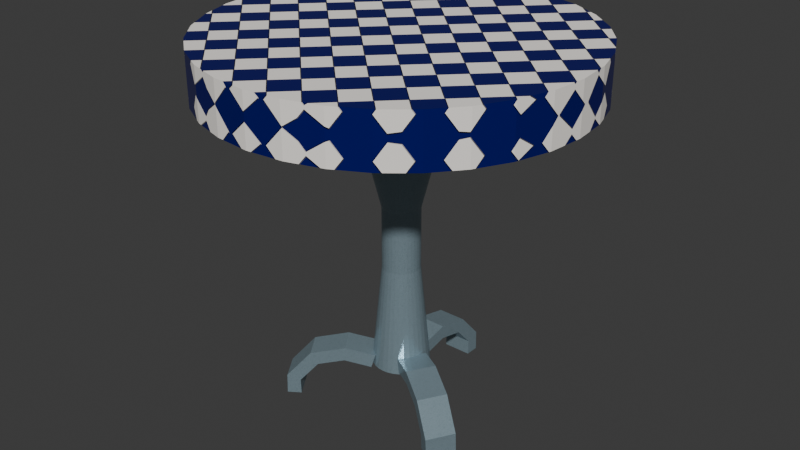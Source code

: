 # Source: table.blend  (saved by Blender 4.3.32; exported with 4.5.12 LTS)
import bpy
from mathutils import Matrix  # noqa: F401  (used for matrix-valued properties, if any)

bpy.ops.wm.read_factory_settings(use_empty=True)
scene = bpy.context.scene
scene.name = 'Scene'

# ---- collections
col_collection = bpy.data.collections.new('Collection'); scene.collection.children.link(col_collection)

# ---- materials (node trees are filled in below, after node groups)
mat_pattern_diamond = bpy.data.materials.new('Pattern Diamond')
mat_metal_silver = bpy.data.materials.new('Metal Silver')

# ---- node groups
ng_pattern_diamond = bpy.data.node_groups.new('Pattern Diamond', 'ShaderNodeTree')
_s = ng_pattern_diamond.interface.new_socket(name='BSDF', in_out='OUTPUT', socket_type='NodeSocketShader')
_s = ng_pattern_diamond.interface.new_socket(name='Color1', in_out='INPUT', socket_type='NodeSocketColor')
_s.default_value = (0.01004, 0.08095, 0.2523, 1.0)
_s = ng_pattern_diamond.interface.new_socket(name='Color2', in_out='INPUT', socket_type='NodeSocketColor')
_s.default_value = (1.0, 1.0, 1.0, 1.0)
_s = ng_pattern_diamond.interface.new_socket(name='Pattern Border Control', in_out='INPUT', socket_type='NodeSocketFloat')
_s.default_value = 1.0
_s.min_value = 0.5
_s.max_value = 1.5
_s = ng_pattern_diamond.interface.new_socket(name='Pattern Randomness', in_out='INPUT', socket_type='NodeSocketFloat')
_s.subtype = 'FACTOR'
_s.min_value = 0.0
_s.max_value = 1.0
_s = ng_pattern_diamond.interface.new_socket(name='Metallic', in_out='INPUT', socket_type='NodeSocketFloat')
_s.subtype = 'FACTOR'
_s.default_value = 1.0
_s.min_value = 0.0
_s.max_value = 1.0
_s = ng_pattern_diamond.interface.new_socket(name='Specular', in_out='INPUT', socket_type='NodeSocketFloat')
_s.subtype = 'FACTOR'
_s.min_value = 0.0
_s.max_value = 1.0
_s = ng_pattern_diamond.interface.new_socket(name='Bump Strength', in_out='INPUT', socket_type='NodeSocketFloat')
_s.subtype = 'FACTOR'
_s.default_value = 1.0
_s.min_value = 0.0
_s.max_value = 1.0
_s = ng_pattern_diamond.interface.new_socket(name='Bump Distance', in_out='INPUT', socket_type='NodeSocketFloat')
_s.default_value = 1.0
_s.min_value = 0.0
_s.max_value = 1000.0
_s = ng_pattern_diamond.interface.new_socket(name='Location', in_out='INPUT', socket_type='NodeSocketVector')
_s.subtype = 'TRANSLATION'
_s.default_value = (0.1, 0.1, 0.1)
_s = ng_pattern_diamond.interface.new_socket(name='Rotation', in_out='INPUT', socket_type='NodeSocketVector')
_s.subtype = 'EULER'
_s = ng_pattern_diamond.interface.new_socket(name='Scale', in_out='INPUT', socket_type='NodeSocketVector')
_s.subtype = 'XYZ'
_s.default_value = (1.0, 1.0, 1.0)
_N = ng_pattern_diamond.nodes; _L = ng_pattern_diamond.links
n0 = _N.new('NodeGroupOutput'); n0.name = 'Group Output'; n0.location = (957, 0)
n1 = _N.new('NodeGroupInput'); n1.name = 'Group Input'; n1.location = (-946, -13)
n2 = _N.new('ShaderNodeMath'); n2.name = 'Math.004'; n2.location = (-21, 129)
n2.operation = 'SUBTRACT'
n3 = _N.new('ShaderNodeBump'); n3.name = 'Bump.002'; n3.location = (544, -267)
n3.inputs[2].default_value = 1.0
n4 = _N.new('ShaderNodeMapping'); n4.name = 'Mapping.005'; n4.location = (-441, 85)
n5 = _N.new('ShaderNodeMix'); n5.name = 'Mix.003'; n5.location = (460, 229)
n5.data_type = 'RGBA'
n6 = _N.new('ShaderNodeMath'); n6.name = 'Math.005'; n6.location = (198, 135)
n6.operation = 'GREATER_THAN'
n6.inputs[1].default_value = 0.0
n7 = _N.new('ShaderNodeTexVoronoi'); n7.name = 'Voronoi Texture.005'; n7.location = (-261, 125)
n7.distance = 'MANHATTAN'
n8 = _N.new('ShaderNodeBsdfPrincipled'); n8.name = 'Principled BSDF.002'; n8.location = (713, 191)
n8.distribution = 'GGX'
n8.subsurface_method = 'RANDOM_WALK_SKIN'
n8.inputs[3].default_value = 1.45
n8.inputs[27].default_value = (0.0, 0.0, 0.0, 1.0)
n8.inputs[28].default_value = 1.0
n9 = _N.new('ShaderNodeValToRGB'); n9.name = 'ColorRamp.004'; n9.location = (385, -8)
while len(n9.color_ramp.elements) > 1: n9.color_ramp.elements.remove(n9.color_ramp.elements[-1])
n9.color_ramp.elements[0].position = 0.0; n9.color_ramp.elements[0].color = (0.01004, 0.08095, 0.2523, 1.0)
_e = n9.color_ramp.elements.new(1.0); _e.color = (1.0, 1.0, 1.0, 1.0)
n10 = _N.new('ShaderNodeTexCoord'); n10.name = 'Texture Coordinate.003'; n10.location = (-704, 141)
_L.new(n8.outputs[0], n0.inputs[0])
_L.new(n4.outputs[0], n7.inputs[0])
_L.new(n7.outputs[0], n2.inputs[0])
_L.new(n2.outputs[0], n6.inputs[0])
_L.new(n6.outputs[0], n9.inputs[0])
_L.new(n3.outputs[0], n8.inputs[5])
_L.new(n6.outputs[0], n3.inputs[3])
_L.new(n9.outputs[0], n8.inputs[2])
_L.new(n10.outputs[3], n4.inputs[0])
_L.new(n6.outputs[0], n5.inputs[0])
_L.new(n5.outputs[2], n8.inputs[0])
_L.new(n1.outputs[2], n2.inputs[1])
_L.new(n1.outputs[3], n7.inputs[8])
_L.new(n1.outputs[0], n5.inputs[6])
_L.new(n1.outputs[1], n5.inputs[7])
_L.new(n1.outputs[4], n8.inputs[1])
_L.new(n1.outputs[5], n8.inputs[13])
_L.new(n1.outputs[6], n3.inputs[0])
_L.new(n1.outputs[7], n3.inputs[1])
_L.new(n1.outputs[8], n4.inputs[1])
_L.new(n1.outputs[9], n4.inputs[2])
_L.new(n1.outputs[10], n4.inputs[3])
n0.is_active_output = True
ng_metal_gold_001 = bpy.data.node_groups.new('Metal Gold.001', 'ShaderNodeTree')
_s = ng_metal_gold_001.interface.new_socket(name='BSDF', in_out='OUTPUT', socket_type='NodeSocketShader')
_s = ng_metal_gold_001.interface.new_socket(name='Hue', in_out='INPUT', socket_type='NodeSocketFloat')
_s.default_value = 0.5
_s.min_value = 0.0
_s.max_value = 1.0
_s = ng_metal_gold_001.interface.new_socket(name='Saturation', in_out='INPUT', socket_type='NodeSocketFloat')
_s.default_value = 1.0
_s.min_value = 0.0
_s.max_value = 2.0
_s = ng_metal_gold_001.interface.new_socket(name='Value', in_out='INPUT', socket_type='NodeSocketFloat')
_s.default_value = 1.0
_s.min_value = 0.0
_s.max_value = 2.0
_s = ng_metal_gold_001.interface.new_socket(name='Metallic', in_out='INPUT', socket_type='NodeSocketFloat')
_s.subtype = 'FACTOR'
_s.default_value = 1.0
_s.min_value = 0.0
_s.max_value = 1.0
_s = ng_metal_gold_001.interface.new_socket(name='Roughness', in_out='INPUT', socket_type='NodeSocketFloat')
_s.subtype = 'FACTOR'
_s.default_value = 0.2
_s.min_value = 0.0
_s.max_value = 1.0
_s = ng_metal_gold_001.interface.new_socket(name='Bump Strength', in_out='INPUT', socket_type='NodeSocketFloat')
_s.subtype = 'FACTOR'
_s.default_value = 0.1
_s.min_value = 0.0
_s.max_value = 1.0
_s = ng_metal_gold_001.interface.new_socket(name='Bump Distance', in_out='INPUT', socket_type='NodeSocketFloat')
_s.default_value = 1.0
_s.min_value = 0.0
_s.max_value = 1000.0
_s = ng_metal_gold_001.interface.new_socket(name='Location', in_out='INPUT', socket_type='NodeSocketVector')
_s.subtype = 'TRANSLATION'
_s = ng_metal_gold_001.interface.new_socket(name='Rotation', in_out='INPUT', socket_type='NodeSocketVector')
_s.subtype = 'EULER'
_s = ng_metal_gold_001.interface.new_socket(name='Scale', in_out='INPUT', socket_type='NodeSocketVector')
_s.subtype = 'XYZ'
_s.default_value = (1.0, 1.0, 1.0)
_N = ng_metal_gold_001.nodes; _L = ng_metal_gold_001.links
n0 = _N.new('ShaderNodeMapping'); n0.name = 'Mapping'; n0.location = (-421, -161)
n1 = _N.new('ShaderNodeBump'); n1.name = 'Bump'; n1.location = (348, -418)
n1.inputs[2].default_value = 1.0
n2 = _N.new('ShaderNodeValToRGB'); n2.name = 'ColorRamp.002'; n2.location = (28, -353)
n2.color_ramp.interpolation = 'EASE'
while len(n2.color_ramp.elements) > 1: n2.color_ramp.elements.remove(n2.color_ramp.elements[-1])
n2.color_ramp.elements[0].position = 0.8318; n2.color_ramp.elements[0].color = (0.0, 0.0, 0.0, 1.0)
_e = n2.color_ramp.elements.new(0.85); _e.color = (1.0, 1.0, 1.0, 1.0)
n3 = _N.new('ShaderNodeTexCoord'); n3.name = 'Texture Coordinate'; n3.location = (-601, -161)
n4 = _N.new('ShaderNodeBsdfPrincipled'); n4.name = 'Principled BSDF'; n4.location = (704, 24)
n4.distribution = 'GGX'
n4.subsurface_method = 'RANDOM_WALK_SKIN'
n4.inputs[3].default_value = 1.45
n4.inputs[13].default_value = 0.0
n4.inputs[27].default_value = (0.0, 0.0, 0.0, 1.0)
n4.inputs[28].default_value = 1.0
n5 = _N.new('NodeGroupOutput'); n5.name = 'Group Output'; n5.location = (994, 0)
n6 = _N.new('ShaderNodeTexNoise'); n6.name = 'Noise Texture'; n6.location = (-212, -138)
n6.inputs[2].default_value = 500.0
n6.inputs[3].default_value = 50.0
n6.inputs[4].default_value = 1.0
n6.inputs[8].default_value = 100.0
n7 = _N.new('ShaderNodeMix'); n7.name = 'Mix'; n7.location = (254, 143)
n7.data_type = 'RGBA'
n8 = _N.new('ShaderNodeTexVoronoi'); n8.name = 'Voronoi Texture'; n8.location = (-253, 165)
n8.feature = 'DISTANCE_TO_EDGE'
n8.inputs[2].default_value = 200.0
n9 = _N.new('ShaderNodeValToRGB'); n9.name = 'ColorRamp'; n9.location = (-28, 3)
while len(n9.color_ramp.elements) > 1: n9.color_ramp.elements.remove(n9.color_ramp.elements[-1])
n9.color_ramp.elements[0].position = 0.3409; n9.color_ramp.elements[0].color = (0.3813, 0.2462, 0.02732, 1.0)
_e = n9.color_ramp.elements.new(0.45); _e.color = (0.6939, 0.4793, 0.09084, 1.0)
_e = n9.color_ramp.elements.new(0.5); _e.color = (0.05127, 0.0382, 0.01298, 1.0)
_e = n9.color_ramp.elements.new(0.55); _e.color = (0.8879, 0.7529, 0.4125, 1.0)
_e = n9.color_ramp.elements.new(1.0); _e.color = (0.6939, 0.4233, 0.1144, 1.0)
n10 = _N.new('ShaderNodeValToRGB'); n10.name = 'ColorRamp.001'; n10.location = (-56, 369)
while len(n10.color_ramp.elements) > 1: n10.color_ramp.elements.remove(n10.color_ramp.elements[-1])
n10.color_ramp.elements[0].position = 0.0; n10.color_ramp.elements[0].color = (0.3813, 0.2462, 0.02732, 1.0)
_e = n10.color_ramp.elements.new(0.25); _e.color = (0.6939, 0.4793, 0.09084, 1.0)
_e = n10.color_ramp.elements.new(0.5); _e.color = (0.05127, 0.0382, 0.01298, 1.0)
_e = n10.color_ramp.elements.new(0.75); _e.color = (0.8879, 0.7529, 0.4125, 1.0)
_e = n10.color_ramp.elements.new(1.0); _e.color = (0.6939, 0.4233, 0.1144, 1.0)
n11 = _N.new('ShaderNodeHueSaturation'); n11.name = 'Hue Saturation Value'; n11.location = (474, 129)
n12 = _N.new('NodeGroupInput'); n12.name = 'Group Input'; n12.location = (-841, -47)
_L.new(n4.outputs[0], n5.inputs[0])
_L.new(n0.outputs[0], n6.inputs[0])
_L.new(n2.outputs[0], n1.inputs[3])
_L.new(n1.outputs[0], n4.inputs[5])
_L.new(n9.outputs[0], n7.inputs[7])
_L.new(n3.outputs[3], n0.inputs[0])
_L.new(n6.outputs[0], n9.inputs[0])
_L.new(n6.outputs[0], n2.inputs[0])
_L.new(n8.outputs[0], n7.inputs[0])
_L.new(n0.outputs[0], n8.inputs[0])
_L.new(n11.outputs[0], n4.inputs[0])
_L.new(n8.outputs[0], n10.inputs[0])
_L.new(n10.outputs[0], n7.inputs[6])
_L.new(n12.outputs[3], n4.inputs[1])
_L.new(n12.outputs[4], n4.inputs[2])
_L.new(n12.outputs[5], n1.inputs[0])
_L.new(n12.outputs[6], n1.inputs[1])
_L.new(n12.outputs[7], n0.inputs[1])
_L.new(n12.outputs[8], n0.inputs[2])
_L.new(n12.outputs[9], n0.inputs[3])
_L.new(n7.outputs[2], n11.inputs[4])
_L.new(n12.outputs[0], n11.inputs[0])
_L.new(n12.outputs[1], n11.inputs[1])
_L.new(n12.outputs[2], n11.inputs[2])
n5.is_active_output = True

# ---- material node trees
mat_pattern_diamond.use_nodes = True; mat_pattern_diamond.node_tree.nodes.clear()
_N = mat_pattern_diamond.node_tree.nodes; _L = mat_pattern_diamond.node_tree.links
n0 = _N.new('ShaderNodeOutputMaterial'); n0.name = 'Material Output'; n0.location = (300, 300)
n1 = _N.new('ShaderNodeGroup'); n1.name = 'Group'; n1.location = (-69, 283)
n1.width = 155
n1.node_tree = ng_pattern_diamond
n1.inputs[0].default_value = (0.003461, 0.004995, 0.132, 1.0)
n1.inputs[1].default_value = (1.0, 0.9551, 0.8993, 1.0)
n1.inputs[2].default_value = 0.9
n1.inputs[3].default_value = 0.0
n1.inputs[4].default_value = 0.05
n1.inputs[5].default_value = 0.2062
n1.inputs[6].default_value = 1.0
n1.inputs[7].default_value = 21.2
n1.inputs[8].default_value = (0.1, 0.1, 0.1)
n1.inputs[9].default_value = (0.0, 0.0, 0.0)
n1.inputs[10].default_value = (1.0, 1.0, 1.0)
_L.new(n1.outputs[0], n0.inputs[0])
n0.is_active_output = True
mat_metal_silver.use_nodes = True; mat_metal_silver.node_tree.nodes.clear()
_N = mat_metal_silver.node_tree.nodes; _L = mat_metal_silver.node_tree.links
n0 = _N.new('ShaderNodeOutputMaterial'); n0.name = 'Material Output'; n0.location = (300, 300)
n1 = _N.new('ShaderNodeGroup'); n1.name = 'Group'; n1.location = (-359, 373)
n1.node_tree = ng_metal_gold_001
n1.inputs[0].default_value = 0.95
n1.inputs[1].default_value = 0.4
n1.inputs[2].default_value = 1.0
n1.inputs[3].default_value = 0.5375
n1.inputs[4].default_value = 0.2
n1.inputs[5].default_value = 0.1
n1.inputs[6].default_value = 1.0
n1.inputs[7].default_value = (0.0, 0.0, 0.0)
n1.inputs[8].default_value = (0.0, 0.0, 0.0)
n1.inputs[9].default_value = (1.0, 1.0, 1.0)
_L.new(n1.outputs[0], n0.inputs[0])
n0.is_active_output = True

# ---- world
world_world = bpy.data.worlds.new('World'); scene.world = world_world
world_world.use_nodes = True; world_world.node_tree.nodes.clear()
_N = world_world.node_tree.nodes; _L = world_world.node_tree.links
n0 = _N.new('ShaderNodeOutputWorld'); n0.name = 'World Output'; n0.location = (300, 300)
n1 = _N.new('ShaderNodeBackground'); n1.name = 'Background'; n1.location = (10, 300)
n1.inputs[0].default_value = (0.05088, 0.05088, 0.05088, 1.0)
_L.new(n1.outputs[0], n0.inputs[0])
n0.is_active_output = True
world_world.color = (0.05088, 0.05088, 0.05088)
world_world.sun_shadow_jitter_overblur = 0.0

# ---- meshes
me_cylinder = bpy.data.meshes.new('Cylinder')
me_cylinder.from_pydata([(4.187e-16, 0.9585, 2.021), (4.187e-16, 0.9585, 1.75), (0.1951, 0.9393, 2.021), (0.1951, 0.9393, 1.75), (0.3827, 0.8823, 2.021), (0.3827, 0.8823, 1.75), (0.5556, 0.7899, 2.021), (0.5556, 0.7899, 1.75), (0.7071, 0.6656, 2.021), (0.7071, 0.6656, 1.75), (0.8315, 0.514, 2.021), (0.8315, 0.514, 1.75), (0.9239, 0.3411, 2.021), (0.9239, 0.3411, 1.75), (0.9808, 0.1536, 2.021), (0.9808, 0.1536, 1.75), (1.0, -0.04153, 2.021), (1.0, -0.04153, 1.75), (0.9808, -0.2366, 2.021), (0.9808, -0.2366, 1.75), (0.9239, -0.4242, 2.021), (0.9239, -0.4242, 1.75), (0.8315, -0.5971, 2.021), (0.8315, -0.5971, 1.75), (0.7071, -0.7486, 2.021), (0.7071, -0.7486, 1.75), (0.5556, -0.873, 2.021), (0.5556, -0.873, 1.75), (0.3827, -0.9654, 2.021), (0.3827, -0.9654, 1.75), (0.1951, -1.022, 2.021), (0.1951, -1.022, 1.75), (4.187e-16, -1.042, 2.021), (4.187e-16, -1.042, 1.75), (-0.1951, -1.022, 2.021), (-0.1951, -1.022, 1.75), (-0.3827, -0.9654, 2.021), (-0.3827, -0.9654, 1.75), (-0.5556, -0.873, 2.021), (-0.5556, -0.873, 1.75), (-0.7071, -0.7486, 2.021), (-0.7071, -0.7486, 1.75), (-0.8315, -0.5971, 2.021), (-0.8315, -0.5971, 1.75), (-0.9239, -0.4242, 2.021), (-0.9239, -0.4242, 1.75), (-0.9808, -0.2366, 2.021), (-0.9808, -0.2366, 1.75), (-1.0, -0.04153, 2.021), (-1.0, -0.04153, 1.75), (-0.9808, 0.1536, 2.021), (-0.9808, 0.1536, 1.75), (-0.9239, 0.3411, 2.021), (-0.9239, 0.3411, 1.75), (-0.8315, 0.514, 2.021), (-0.8315, 0.514, 1.75), (-0.7071, 0.6656, 2.021), (-0.7071, 0.6656, 1.75), (-0.5556, 0.7899, 2.021), (-0.5556, 0.7899, 1.75), (-0.3827, 0.8823, 2.021), (-0.3827, 0.8823, 1.75), (-0.1951, 0.9393, 2.021), (-0.1951, 0.9393, 1.75)], [], [(1, 0, 2), (3, 2, 4), (5, 4, 6), (7, 6, 8), (9, 8, 10), (11, 10, 12), (13, 12, 14), (15, 14, 16), (17, 16, 18), (19, 18, 20), (21, 20, 22), (23, 22, 24), (25, 24, 26), (27, 26, 28), (29, 28, 30), (31, 30, 32), (33, 32, 34), (35, 34, 36), (37, 36, 38), (39, 38, 40), (41, 40, 42), (43, 42, 44), (45, 44, 46), (47, 46, 48), (49, 48, 50), (51, 50, 52), (53, 52, 54), (55, 54, 56), (57, 56, 58), (59, 58, 60), (37, 5, 21), (61, 60, 62), (63, 62, 0), (30, 62, 46), (1, 2, 3), (3, 4, 5), (5, 6, 7), (7, 8, 9), (9, 10, 11), (11, 12, 13), (13, 14, 15), (15, 16, 17), (17, 18, 19), (19, 20, 21), (21, 22, 23), (23, 24, 25), (25, 26, 27), (27, 28, 29), (29, 30, 31), (31, 32, 33), (33, 34, 35), (35, 36, 37), (37, 38, 39), (39, 40, 41), (41, 42, 43), (43, 44, 45), (45, 46, 47), (47, 48, 49), (49, 50, 51), (51, 52, 53), (53, 54, 55), (55, 56, 57), (57, 58, 59), (59, 60, 61), (5, 1, 3), (1, 5, 63), (63, 5, 61), (61, 57, 59), (57, 53, 55), (53, 49, 51), (49, 53, 47), (47, 53, 45), (45, 41, 43), (41, 37, 39), (37, 29, 35), (35, 29, 33), (33, 29, 31), (29, 25, 27), (25, 21, 23), (21, 13, 19), (19, 13, 17), (17, 13, 15), (13, 9, 11), (9, 5, 7), (61, 5, 57), (57, 5, 53), (45, 53, 41), (41, 53, 37), (29, 37, 25), (25, 37, 21), (13, 21, 9), (9, 21, 5), (5, 37, 53), (61, 62, 63), (63, 0, 1), (62, 2, 0), (2, 62, 4), (4, 62, 6), (6, 10, 8), (10, 14, 12), (14, 18, 16), (18, 22, 20), (22, 26, 24), (26, 30, 28), (30, 34, 32), (34, 30, 36), (36, 30, 38), (38, 42, 40), (42, 46, 44), (46, 50, 48), (50, 54, 52), (54, 58, 56), (58, 62, 60), (6, 14, 10), (14, 30, 18), (18, 30, 22), (22, 30, 26), (38, 46, 42), (46, 62, 50), (50, 62, 54), (54, 62, 58), (62, 14, 6), (30, 46, 38), (62, 30, 14)])
_uv = me_cylinder.uv_layers.new(name='UVMap')
_uv.uv.foreach_set('vector', [1.0, 1.0, 1.0, 0.5, 0.9688, 0.5, 0.9688, 1.0, 0.9688, 0.5, 0.9375, 0.5, 0.9375, 1.0, 0.9375, 0.5, 0.9062, 0.5, 0.9062, 1.0, 0.9062, 0.5, 0.875, 0.5, 0.875, 1.0, 0.875, 0.5, 0.8438, 0.5, 0.8438, 1.0, 0.8438, 0.5, 0.8125, 0.5, 0.8125, 1.0, 0.8125, 0.5, 0.7812, 0.5, 0.7812, 1.0, 0.7812, 0.5, 0.75, 0.5, 0.75, 1.0, 0.75, 0.5, 0.7188, 0.5, 0.7188, 1.0, 0.7188, 0.5, 0.6875, 0.5, 0.6875, 1.0, 0.6875, 0.5, 0.6562, 0.5, 0.6562, 1.0, 0.6562, 0.5, 0.625, 0.5, 0.625, 1.0, 0.625, 0.5, 0.5938, 0.5, 0.5938, 1.0, 0.5938, 0.5, 0.5625, 0.5, 0.5625, 1.0, 0.5625, 0.5, 0.5312, 0.5, 0.5312, 1.0, 0.5312, 0.5, 0.5, 0.5, 0.5, 1.0, 0.5, 0.5, 0.4688, 0.5, 0.4688, 1.0, 0.4688, 0.5, 0.4375, 0.5, 0.4375, 1.0, 0.4375, 0.5, 0.4062, 0.5, 0.4062, 1.0, 0.4062, 0.5, 0.375, 0.5, 0.375, 1.0, 0.375, 0.5, 0.3438, 0.5, 0.3438, 1.0, 0.3438, 0.5, 0.3125, 0.5, 0.3125, 1.0, 0.3125, 0.5, 0.2812, 0.5, 0.2812, 1.0, 0.2812, 0.5, 0.25, 0.5, 0.25, 1.0, 0.25, 0.5, 0.2188, 0.5, 0.2188, 1.0, 0.2188, 0.5, 0.1875, 0.5, 0.1875, 1.0, 0.1875, 0.5, 0.1562, 0.5, 0.1562, 1.0, 0.1562, 0.5, 0.125, 0.5, 0.125, 1.0, 0.125, 0.5, 0.09375, 0.5, 0.09375, 1.0, 0.09375, 0.5, 0.0625, 0.5, 0.1582, 0.02827, 0.3418, 0.4717, 0.4717, 0.1582, 0.0625, 1.0, 0.0625, 0.5, 0.03125, 0.5, 0.03125, 1.0, 0.03125, 0.5, 0.0, 0.5, 0.7968, 0.01461, 0.7032, 0.4854, 0.5146, 0.2032, 1.0, 1.0, 0.9688, 0.5, 0.9688, 1.0, 0.9688, 1.0, 0.9375, 0.5, 0.9375, 1.0, 0.9375, 1.0, 0.9062, 0.5, 0.9062, 1.0, 0.9062, 1.0, 0.875, 0.5, 0.875, 1.0, 0.875, 1.0, 0.8438, 0.5, 0.8438, 1.0, 0.8438, 1.0, 0.8125, 0.5, 0.8125, 1.0, 0.8125, 1.0, 0.7812, 0.5, 0.7812, 1.0, 0.7812, 1.0, 0.75, 0.5, 0.75, 1.0, 0.75, 1.0, 0.7188, 0.5, 0.7188, 1.0, 0.7188, 1.0, 0.6875, 0.5, 0.6875, 1.0, 0.6875, 1.0, 0.6562, 0.5, 0.6562, 1.0, 0.6562, 1.0, 0.625, 0.5, 0.625, 1.0, 0.625, 1.0, 0.5938, 0.5, 0.5938, 1.0, 0.5938, 1.0, 0.5625, 0.5, 0.5625, 1.0, 0.5625, 1.0, 0.5312, 0.5, 0.5312, 1.0, 0.5312, 1.0, 0.5, 0.5, 0.5, 1.0, 0.5, 1.0, 0.4688, 0.5, 0.4688, 1.0, 0.4688, 1.0, 0.4375, 0.5, 0.4375, 1.0, 0.4375, 1.0, 0.4062, 0.5, 0.4062, 1.0, 0.4062, 1.0, 0.375, 0.5, 0.375, 1.0, 0.375, 1.0, 0.3438, 0.5, 0.3438, 1.0, 0.3438, 1.0, 0.3125, 0.5, 0.3125, 1.0, 0.3125, 1.0, 0.2812, 0.5, 0.2812, 1.0, 0.2812, 1.0, 0.25, 0.5, 0.25, 1.0, 0.25, 1.0, 0.2188, 0.5, 0.2188, 1.0, 0.2188, 1.0, 0.1875, 0.5, 0.1875, 1.0, 0.1875, 1.0, 0.1562, 0.5, 0.1562, 1.0, 0.1562, 1.0, 0.125, 0.5, 0.125, 1.0, 0.125, 1.0, 0.09375, 0.5, 0.09375, 1.0, 0.09375, 1.0, 0.0625, 0.5, 0.0625, 1.0, 0.3418, 0.4717, 0.25, 0.49, 0.2968, 0.4854, 0.25, 0.49, 0.3418, 0.4717, 0.2032, 0.4854, 0.2032, 0.4854, 0.3418, 0.4717, 0.1582, 0.4717, 0.1582, 0.4717, 0.08029, 0.4197, 0.1167, 0.4496, 0.08029, 0.4197, 0.02827, 0.3418, 0.05045, 0.3833, 0.02827, 0.3418, 0.01, 0.25, 0.01461, 0.2968, 0.01, 0.25, 0.02827, 0.3418, 0.01461, 0.2032, 0.01461, 0.2032, 0.02827, 0.3418, 0.02827, 0.1582, 0.02827, 0.1582, 0.08029, 0.08029, 0.05045, 0.1167, 0.08029, 0.08029, 0.1582, 0.02827, 0.1167, 0.05045, 0.1582, 0.02827, 0.3418, 0.02827, 0.2032, 0.01461, 0.2032, 0.01461, 0.3418, 0.02827, 0.25, 0.01, 0.25, 0.01, 0.3418, 0.02827, 0.2968, 0.01461, 0.3418, 0.02827, 0.4197, 0.08029, 0.3833, 0.05045, 0.4197, 0.08029, 0.4717, 0.1582, 0.4496, 0.1167, 0.4717, 0.1582, 0.4717, 0.3418, 0.4854, 0.2032, 0.4854, 0.2032, 0.4717, 0.3418, 0.49, 0.25, 0.49, 0.25, 0.4717, 0.3418, 0.4854, 0.2968, 0.4717, 0.3418, 0.4197, 0.4197, 0.4496, 0.3833, 0.4197, 0.4197, 0.3418, 0.4717, 0.3833, 0.4496, 0.1582, 0.4717, 0.3418, 0.4717, 0.08029, 0.4197, 0.08029, 0.4197, 0.3418, 0.4717, 0.02827, 0.3418, 0.02827, 0.1582, 0.02827, 0.3418, 0.08029, 0.08029, 0.08029, 0.08029, 0.02827, 0.3418, 0.1582, 0.02827, 0.3418, 0.02827, 0.1582, 0.02827, 0.4197, 0.08029, 0.4197, 0.08029, 0.1582, 0.02827, 0.4717, 0.1582, 0.4717, 0.3418, 0.4717, 0.1582, 0.4197, 0.4197, 0.4197, 0.4197, 0.4717, 0.1582, 0.3418, 0.4717, 0.3418, 0.4717, 0.1582, 0.02827, 0.02827, 0.3418, 0.0625, 1.0, 0.03125, 0.5, 0.03125, 1.0, 0.03125, 1.0, 0.0, 0.5, 0.0, 1.0, 0.7032, 0.4854, 0.7968, 0.4854, 0.75, 0.49, 0.7968, 0.4854, 0.7032, 0.4854, 0.8418, 0.4717, 0.8418, 0.4717, 0.7032, 0.4854, 0.8833, 0.4496, 0.8833, 0.4496, 0.9496, 0.3833, 0.9197, 0.4197, 0.9496, 0.3833, 0.9854, 0.2968, 0.9717, 0.3418, 0.9854, 0.2968, 0.9854, 0.2032, 0.99, 0.25, 0.9854, 0.2032, 0.9496, 0.1167, 0.9717, 0.1582, 0.9496, 0.1167, 0.8833, 0.05045, 0.9197, 0.08029, 0.8833, 0.05045, 0.7968, 0.01461, 0.8418, 0.02827, 0.7968, 0.01461, 0.7032, 0.01461, 0.75, 0.01, 0.7032, 0.01461, 0.7968, 0.01461, 0.6582, 0.02827, 0.6582, 0.02827, 0.7968, 0.01461, 0.6167, 0.05045, 0.6167, 0.05045, 0.5504, 0.1167, 0.5803, 0.08029, 0.5504, 0.1167, 0.5146, 0.2032, 0.5283, 0.1582, 0.5146, 0.2032, 0.5146, 0.2968, 0.51, 0.25, 0.5146, 0.2968, 0.5504, 0.3833, 0.5283, 0.3418, 0.5504, 0.3833, 0.6167, 0.4496, 0.5803, 0.4197, 0.6167, 0.4496, 0.7032, 0.4854, 0.6582, 0.4717, 0.8833, 0.4496, 0.9854, 0.2968, 0.9496, 0.3833, 0.9854, 0.2968, 0.7968, 0.01461, 0.9854, 0.2032, 0.9854, 0.2032, 0.7968, 0.01461, 0.9496, 0.1167, 0.9496, 0.1167, 0.7968, 0.01461, 0.8833, 0.05045, 0.6167, 0.05045, 0.5146, 0.2032, 0.5504, 0.1167, 0.5146, 0.2032, 0.7032, 0.4854, 0.5146, 0.2968, 0.5146, 0.2968, 0.7032, 0.4854, 0.5504, 0.3833, 0.5504, 0.3833, 0.7032, 0.4854, 0.6167, 0.4496, 0.7032, 0.4854, 0.9854, 0.2968, 0.8833, 0.4496, 0.7968, 0.01461, 0.5146, 0.2032, 0.6167, 0.05045, 0.7032, 0.4854, 0.7968, 0.01461, 0.9854, 0.2968])
me_cylinder.materials.append(mat_pattern_diamond)
me_cylinder.update()
me_cylinder_001 = bpy.data.meshes.new('Cylinder.001')
me_cylinder_001.from_pydata([(-6.724e-08, 0.1473, 2.166), (-6.724e-08, 0.1473, 1.86), (0.03683, 0.1436, 2.166), (0.03683, 0.1436, 1.86), (0.07225, 0.1329, 2.166), (0.07225, 0.1329, 1.86), (0.1049, 0.1155, 2.166), (0.1049, 0.1155, 1.86), (0.1335, 0.09197, 2.166), (0.1335, 0.09197, 1.86), (0.157, 0.06336, 2.166), (0.157, 0.06336, 1.86), (0.1744, 0.03072, 2.166), (0.1744, 0.03072, 1.86), (0.1852, -0.0047, 2.166), (0.1852, -0.0047, 1.86), (0.1888, -0.04153, 2.166), (0.1888, -0.04153, 1.86), (0.1852, -0.07837, 2.166), (0.1852, -0.07837, 1.86), (0.1744, -0.1138, 2.166), (0.1744, -0.1138, 1.86), (0.157, -0.1464, 2.166), (0.157, -0.1464, 1.86), (0.1335, -0.175, 2.166), (0.1335, -0.175, 1.86), (0.1049, -0.1985, 2.166), (0.1049, -0.1985, 1.86), (0.07225, -0.216, 2.166), (0.07225, -0.216, 1.86), (0.03683, -0.2267, 2.166), (0.03683, -0.2267, 1.86), (-6.724e-08, -0.2303, 2.166), (-6.724e-08, -0.2303, 1.86), (-0.03683, -0.2267, 2.166), (-0.03683, -0.2267, 1.86), (-0.07225, -0.216, 2.166), (-0.07225, -0.216, 1.86), (-0.1049, -0.1985, 2.166), (-0.1049, -0.1985, 1.86), (-0.1335, -0.175, 2.166), (-0.1335, -0.175, 1.86), (-0.157, -0.1464, 2.166), (-0.157, -0.1464, 1.86), (-0.1744, -0.1138, 2.166), (-0.1744, -0.1138, 1.86), (-0.1852, -0.07837, 2.166), (-0.1852, -0.07837, 1.86), (-0.1888, -0.04153, 2.166), (-0.1888, -0.04153, 1.86), (-0.1852, -0.0047, 2.166), (-0.1852, -0.0047, 1.86), (-0.1744, 0.03072, 2.166), (-0.1744, 0.03072, 1.86), (-0.157, 0.06336, 2.166), (-0.157, 0.06336, 1.86), (-0.1335, 0.09197, 2.166), (-0.1335, 0.09197, 1.86), (-0.1049, 0.1155, 2.166), (-0.1049, 0.1155, 1.86), (-0.07225, 0.1329, 2.166), (-0.07225, 0.1329, 1.86), (-0.03683, 0.1436, 2.166), (-0.03683, 0.1436, 1.86), (-4.413e-08, 0.05988, 1.508), (0.01978, 0.05793, 1.508), (0.03881, 0.05216, 1.508), (0.05634, 0.04278, 1.508), (0.07171, 0.03017, 1.508), (0.08432, 0.01481, 1.508), (0.09369, -0.002726, 1.508), (0.09946, -0.02175, 1.508), (0.1014, -0.04153, 1.508), (0.09946, -0.06132, 1.508), (0.09369, -0.08034, 1.508), (0.08432, -0.09787, 1.508), (0.07171, -0.1132, 1.508), (0.05634, -0.1259, 1.508), (0.03881, -0.1352, 1.508), (0.01978, -0.141, 1.508), (-4.413e-08, -0.1429, 1.508), (-0.01978, -0.141, 1.508), (-0.03881, -0.1352, 1.508), (-0.05634, -0.1259, 1.508), (-0.07171, -0.1132, 1.508), (-0.08432, -0.09787, 1.508), (-0.09369, -0.08034, 1.508), (-0.09946, -0.06132, 1.508), (-0.1014, -0.04153, 1.508), (-0.09946, -0.02175, 1.508), (-0.09369, -0.002726, 1.508), (-0.08432, 0.01481, 1.508), (-0.07171, 0.03017, 1.508), (-0.05634, 0.04278, 1.508), (-0.03881, 0.05216, 1.508), (-0.01978, 0.05793, 1.508), (-2.111e-07, 0.05988, 1.169), (0.01978, 0.05793, 1.169), (0.03881, 0.05216, 1.169), (0.05634, 0.04278, 1.169), (0.07171, 0.03017, 1.169), (0.08432, 0.01481, 1.169), (0.09369, -0.002726, 1.169), (0.09946, -0.02175, 1.169), (0.1014, -0.04153, 1.169), (0.09946, -0.06132, 1.169), (0.09369, -0.08034, 1.169), (0.08432, -0.09787, 1.169), (0.07171, -0.1132, 1.169), (0.05634, -0.1259, 1.169), (0.03881, -0.1352, 1.169), (0.01978, -0.141, 1.169), (-2.111e-07, -0.1429, 1.169), (-0.01978, -0.141, 1.169), (-0.03881, -0.1352, 1.169), (-0.05634, -0.1259, 1.169), (-0.07171, -0.1132, 1.169), (-0.08432, -0.09787, 1.169), (-0.09369, -0.08034, 1.169), (-0.09946, -0.06132, 1.169), (-0.1014, -0.04153, 1.169), (-0.09946, -0.02175, 1.169), (-0.09369, -0.002726, 1.169), (-0.08432, 0.01481, 1.169), (-0.07171, 0.03017, 1.169), (-0.05634, 0.04278, 1.169), (-0.03881, 0.05216, 1.169), (-0.01978, 0.05793, 1.169), (-1.852e-07, 0.1151, 0.5943), (0.03055, 0.1121, 0.5943), (0.05993, 0.1032, 0.5943), (0.08701, 0.08868, 0.5943), (0.1107, 0.06921, 0.5943), (0.1302, 0.04547, 0.5943), (0.1447, 0.0184, 0.5943), (0.1536, -0.01098, 0.5943), (0.1566, -0.04153, 0.5943), (0.1536, -0.07209, 0.5943), (0.1447, -0.1015, 0.5943), (0.1302, -0.1285, 0.5943), (0.1107, -0.1523, 0.5943), (0.08701, -0.1717, 0.5943), (0.05993, -0.1862, 0.5943), (0.03055, -0.1951, 0.5943), (-1.852e-07, -0.1981, 0.5943), (-0.03055, -0.1951, 0.5943), (-0.05993, -0.1862, 0.5943), (-0.08701, -0.1717, 0.5943), (-0.1107, -0.1523, 0.5943), (-0.1302, -0.1285, 0.5943), (-0.1447, -0.1015, 0.5943), (-0.1536, -0.07209, 0.5943), (-0.1566, -0.04153, 0.5943), (-0.1536, -0.01098, 0.5943), (-0.1447, 0.0184, 0.5943), (-0.1302, 0.04547, 0.5943), (-0.1107, 0.06921, 0.5943), (-0.08701, 0.08868, 0.5943), (-0.05993, 0.1032, 0.5943), (-0.03055, 0.1121, 0.5943), (-1.7e-07, 0.03499, 0.5456), (0.01493, 0.03352, 0.5456), (0.02928, 0.02916, 0.5456), (0.04251, 0.02209, 0.5456), (0.05411, 0.01257, 0.5456), (0.06362, 0.0009779, 0.5456), (0.07069, -0.01225, 0.5456), (0.07505, -0.02661, 0.5456), (0.07652, -0.04153, 0.5456), (0.07505, -0.05646, 0.5456), (0.07069, -0.07082, 0.5456), (0.06362, -0.08405, 0.5456), (0.05411, -0.09564, 0.5456), (0.04251, -0.1052, 0.5456), (0.02928, -0.1122, 0.5456), (0.01493, -0.1166, 0.5456), (-1.7e-07, -0.1181, 0.5456), (-0.01493, -0.1166, 0.5456), (-0.02928, -0.1122, 0.5456), (-0.04251, -0.1052, 0.5456), (-0.05411, -0.09564, 0.5456), (-0.06362, -0.08405, 0.5456), (-0.0707, -0.07082, 0.5456), (-0.07505, -0.05646, 0.5456), (-0.07652, -0.04153, 0.5456), (-0.07505, -0.02661, 0.5456), (-0.0707, -0.01225, 0.5456), (-0.06362, 0.0009779, 0.5456), (-0.05411, 0.01257, 0.5456), (-0.04251, 0.02209, 0.5456), (-0.02928, 0.02916, 0.5456), (-0.01493, 0.03352, 0.5456)], [], [(0, 1, 3, 2), (2, 3, 5, 4), (4, 5, 7, 6), (6, 7, 9, 8), (8, 9, 11, 10), (10, 11, 13, 12), (12, 13, 15, 14), (14, 15, 17, 16), (16, 17, 19, 18), (18, 19, 21, 20), (20, 21, 23, 22), (22, 23, 25, 24), (24, 25, 27, 26), (26, 27, 29, 28), (28, 29, 31, 30), (30, 31, 33, 32), (32, 33, 35, 34), (34, 35, 37, 36), (36, 37, 39, 38), (38, 39, 41, 40), (40, 41, 43, 42), (42, 43, 45, 44), (44, 45, 47, 46), (46, 47, 49, 48), (48, 49, 51, 50), (50, 51, 53, 52), (52, 53, 55, 54), (54, 55, 57, 56), (56, 57, 59, 58), (58, 59, 61, 60), (61, 59, 93, 94), (60, 61, 63, 62), (62, 63, 1, 0), (0, 2, 4, 6, 8, 10, 12, 14, 16, 18, 20, 22, 24, 26, 28, 30, 32, 34, 36, 38, 40, 42, 44, 46, 48, 50, 52, 54, 56, 58, 60, 62), (85, 84, 116, 117), (17, 15, 71, 72), (35, 33, 80, 81), (53, 51, 89, 90), (9, 7, 67, 68), (27, 25, 76, 77), (45, 43, 85, 86), (63, 61, 94, 95), (19, 17, 72, 73), (37, 35, 81, 82), (55, 53, 90, 91), (11, 9, 68, 69), (29, 27, 77, 78), (47, 45, 86, 87), (3, 1, 64, 65), (1, 63, 95, 64), (21, 19, 73, 74), (39, 37, 82, 83), (57, 55, 91, 92), (13, 11, 69, 70), (31, 29, 78, 79), (49, 47, 87, 88), (5, 3, 65, 66), (23, 21, 74, 75), (41, 39, 83, 84), (59, 57, 92, 93), (15, 13, 70, 71), (33, 31, 79, 80), (51, 49, 88, 89), (7, 5, 66, 67), (25, 23, 75, 76), (43, 41, 84, 85), (120, 119, 151, 152), (72, 71, 103, 104), (86, 85, 117, 118), (73, 72, 104, 105), (87, 86, 118, 119), (74, 73, 105, 106), (88, 87, 119, 120), (75, 74, 106, 107), (89, 88, 120, 121), (76, 75, 107, 108), (90, 89, 121, 122), (77, 76, 108, 109), (91, 90, 122, 123), (78, 77, 109, 110), (65, 64, 96, 97), (92, 91, 123, 124), (79, 78, 110, 111), (66, 65, 97, 98), (93, 92, 124, 125), (80, 79, 111, 112), (67, 66, 98, 99), (94, 93, 125, 126), (81, 80, 112, 113), (68, 67, 99, 100), (95, 94, 126, 127), (82, 81, 113, 114), (69, 68, 100, 101), (64, 95, 127, 96), (83, 82, 114, 115), (70, 69, 101, 102), (84, 83, 115, 116), (71, 70, 102, 103), (155, 154, 186, 187), (107, 106, 138, 139), (121, 120, 152, 153), (108, 107, 139, 140), (122, 121, 153, 154), (109, 108, 140, 141), (123, 122, 154, 155), (110, 109, 141, 142), (97, 96, 128, 129), (124, 123, 155, 156), (111, 110, 142, 143), (98, 97, 129, 130), (125, 124, 156, 157), (112, 111, 143, 144), (99, 98, 130, 131), (126, 125, 157, 158), (113, 112, 144, 145), (100, 99, 131, 132), (127, 126, 158, 159), (114, 113, 145, 146), (101, 100, 132, 133), (96, 127, 159, 128), (115, 114, 146, 147), (102, 101, 133, 134), (116, 115, 147, 148), (103, 102, 134, 135), (117, 116, 148, 149), (104, 103, 135, 136), (118, 117, 149, 150), (105, 104, 136, 137), (119, 118, 150, 151), (106, 105, 137, 138), (161, 160, 191, 190, 189, 188, 187, 186, 185, 184, 183, 182, 181, 180, 179, 178, 177, 176, 175, 174, 173, 172, 171, 170, 169, 168, 167, 166, 165, 164, 163, 162), (142, 141, 173, 174), (129, 128, 160, 161), (156, 155, 187, 188), (143, 142, 174, 175), (130, 129, 161, 162), (157, 156, 188, 189), (144, 143, 175, 176), (131, 130, 162, 163), (158, 157, 189, 190), (145, 144, 176, 177), (132, 131, 163, 164), (159, 158, 190, 191), (146, 145, 177, 178), (133, 132, 164, 165), (128, 159, 191, 160), (147, 146, 178, 179), (134, 133, 165, 166), (148, 147, 179, 180), (135, 134, 166, 167), (149, 148, 180, 181), (136, 135, 167, 168), (150, 149, 181, 182), (137, 136, 168, 169), (151, 150, 182, 183), (138, 137, 169, 170), (152, 151, 183, 184), (139, 138, 170, 171), (153, 152, 184, 185), (140, 139, 171, 172), (154, 153, 185, 186), (141, 140, 172, 173)])
_uv = me_cylinder_001.uv_layers.new(name='UVMap')
_uv.uv.foreach_set('vector', [1.0, 0.5, 1.0, 1.0, 0.9688, 1.0, 0.9688, 0.5, 0.9688, 0.5, 0.9688, 1.0, 0.9375, 1.0, 0.9375, 0.5, 0.9375, 0.5, 0.9375, 1.0, 0.9062, 1.0, 0.9062, 0.5, 0.9062, 0.5, 0.9062, 1.0, 0.875, 1.0, 0.875, 0.5, 0.875, 0.5, 0.875, 1.0, 0.8438, 1.0, 0.8438, 0.5, 0.8438, 0.5, 0.8438, 1.0, 0.8125, 1.0, 0.8125, 0.5, 0.8125, 0.5, 0.8125, 1.0, 0.7812, 1.0, 0.7812, 0.5, 0.7812, 0.5, 0.7812, 1.0, 0.75, 1.0, 0.75, 0.5, 0.75, 0.5, 0.75, 1.0, 0.7188, 1.0, 0.7188, 0.5, 0.7188, 0.5, 0.7188, 1.0, 0.6875, 1.0, 0.6875, 0.5, 0.6875, 0.5, 0.6875, 1.0, 0.6562, 1.0, 0.6562, 0.5, 0.6562, 0.5, 0.6562, 1.0, 0.625, 1.0, 0.625, 0.5, 0.625, 0.5, 0.625, 1.0, 0.5938, 1.0, 0.5938, 0.5, 0.5938, 0.5, 0.5938, 1.0, 0.5625, 1.0, 0.5625, 0.5, 0.5625, 0.5, 0.5625, 1.0, 0.5312, 1.0, 0.5312, 0.5, 0.5312, 0.5, 0.5312, 1.0, 0.5, 1.0, 0.5, 0.5, 0.5, 0.5, 0.5, 1.0, 0.4688, 1.0, 0.4688, 0.5, 0.4688, 0.5, 0.4688, 1.0, 0.4375, 1.0, 0.4375, 0.5, 0.4375, 0.5, 0.4375, 1.0, 0.4062, 1.0, 0.4062, 0.5, 0.4062, 0.5, 0.4062, 1.0, 0.375, 1.0, 0.375, 0.5, 0.375, 0.5, 0.375, 1.0, 0.3438, 1.0, 0.3438, 0.5, 0.3438, 0.5, 0.3438, 1.0, 0.3125, 1.0, 0.3125, 0.5, 0.3125, 0.5, 0.3125, 1.0, 0.2812, 1.0, 0.2812, 0.5, 0.2812, 0.5, 0.2812, 1.0, 0.25, 1.0, 0.25, 0.5, 0.25, 0.5, 0.25, 1.0, 0.2188, 1.0, 0.2188, 0.5, 0.2188, 0.5, 0.2188, 1.0, 0.1875, 1.0, 0.1875, 0.5, 0.1875, 0.5, 0.1875, 1.0, 0.1562, 1.0, 0.1562, 0.5, 0.1562, 0.5, 0.1562, 1.0, 0.125, 1.0, 0.125, 0.5, 0.125, 0.5, 0.125, 1.0, 0.09375, 1.0, 0.09375, 0.5, 0.09375, 0.5, 0.09375, 1.0, 0.0625, 1.0, 0.0625, 0.5, 0.0625, 1.0, 0.09375, 1.0, 0.09375, 1.0, 0.0625, 1.0, 0.0625, 0.5, 0.0625, 1.0, 0.03125, 1.0, 0.03125, 0.5, 0.03125, 0.5, 0.03125, 1.0, 0.0, 1.0, 0.0, 0.5, 0.75, 0.49, 0.7968, 0.4854, 0.8418, 0.4717, 0.8833, 0.4496, 0.9197, 0.4197, 0.9496, 0.3833, 0.9717, 0.3418, 0.9854, 0.2968, 0.99, 0.25, 0.9854, 0.2032, 0.9717, 0.1582, 0.9496, 0.1167, 0.9197, 0.08029, 0.8833, 0.05045, 0.8418, 0.02827, 0.7968, 0.01461, 0.75, 0.01, 0.7032, 0.01461, 0.6582, 0.02827, 0.6167, 0.05045, 0.5803, 0.08029, 0.5504, 0.1167, 0.5283, 0.1582, 0.5146, 0.2032, 0.51, 0.25, 0.5146, 0.2968, 0.5283, 0.3418, 0.5504, 0.3833, 0.5803, 0.4197, 0.6167, 0.4496, 0.6582, 0.4717, 0.7032, 0.4854, 0.3438, 1.0, 0.375, 1.0, 0.375, 1.0, 0.3438, 1.0, 0.75, 1.0, 0.7812, 1.0, 0.7812, 1.0, 0.75, 1.0, 0.4688, 1.0, 0.5, 1.0, 0.5, 1.0, 0.4688, 1.0, 0.1875, 1.0, 0.2188, 1.0, 0.2188, 1.0, 0.1875, 1.0, 0.875, 1.0, 0.9062, 1.0, 0.9062, 1.0, 0.875, 1.0, 0.5938, 1.0, 0.625, 1.0, 0.625, 1.0, 0.5938, 1.0, 0.3125, 1.0, 0.3438, 1.0, 0.3438, 1.0, 0.3125, 1.0, 0.03125, 1.0, 0.0625, 1.0, 0.0625, 1.0, 0.03125, 1.0, 0.7188, 1.0, 0.75, 1.0, 0.75, 1.0, 0.7188, 1.0, 0.4375, 1.0, 0.4688, 1.0, 0.4688, 1.0, 0.4375, 1.0, 0.1562, 1.0, 0.1875, 1.0, 0.1875, 1.0, 0.1562, 1.0, 0.8438, 1.0, 0.875, 1.0, 0.875, 1.0, 0.8438, 1.0, 0.5625, 1.0, 0.5938, 1.0, 0.5938, 1.0, 0.5625, 1.0, 0.2812, 1.0, 0.3125, 1.0, 0.3125, 1.0, 0.2812, 1.0, 0.9688, 1.0, 1.0, 1.0, 1.0, 1.0, 0.9688, 1.0, 0.0, 1.0, 0.03125, 1.0, 0.03125, 1.0, 0.0, 1.0, 0.6875, 1.0, 0.7188, 1.0, 0.7188, 1.0, 0.6875, 1.0, 0.4062, 1.0, 0.4375, 1.0, 0.4375, 1.0, 0.4062, 1.0, 0.125, 1.0, 0.1562, 1.0, 0.1562, 1.0, 0.125, 1.0, 0.8125, 1.0, 0.8438, 1.0, 0.8438, 1.0, 0.8125, 1.0, 0.5312, 1.0, 0.5625, 1.0, 0.5625, 1.0, 0.5312, 1.0, 0.25, 1.0, 0.2812, 1.0, 0.2812, 1.0, 0.25, 1.0, 0.9375, 1.0, 0.9688, 1.0, 0.9688, 1.0, 0.9375, 1.0, 0.6562, 1.0, 0.6875, 1.0, 0.6875, 1.0, 0.6562, 1.0, 0.375, 1.0, 0.4062, 1.0, 0.4062, 1.0, 0.375, 1.0, 0.09375, 1.0, 0.125, 1.0, 0.125, 1.0, 0.09375, 1.0, 0.7812, 1.0, 0.8125, 1.0, 0.8125, 1.0, 0.7812, 1.0, 0.5, 1.0, 0.5312, 1.0, 0.5312, 1.0, 0.5, 1.0, 0.2188, 1.0, 0.25, 1.0, 0.25, 1.0, 0.2188, 1.0, 0.9062, 1.0, 0.9375, 1.0, 0.9375, 1.0, 0.9062, 1.0, 0.625, 1.0, 0.6562, 1.0, 0.6562, 1.0, 0.625, 1.0, 0.3438, 1.0, 0.375, 1.0, 0.375, 1.0, 0.3438, 1.0, 0.25, 1.0, 0.2812, 1.0, 0.2812, 1.0, 0.25, 1.0, 0.75, 1.0, 0.7812, 1.0, 0.7812, 1.0, 0.75, 1.0, 0.3125, 1.0, 0.3438, 1.0, 0.3438, 1.0, 0.3125, 1.0, 0.7188, 1.0, 0.75, 1.0, 0.75, 1.0, 0.7188, 1.0, 0.2812, 1.0, 0.3125, 1.0, 0.3125, 1.0, 0.2812, 1.0, 0.6875, 1.0, 0.7188, 1.0, 0.7188, 1.0, 0.6875, 1.0, 0.25, 1.0, 0.2812, 1.0, 0.2812, 1.0, 0.25, 1.0, 0.6562, 1.0, 0.6875, 1.0, 0.6875, 1.0, 0.6562, 1.0, 0.2188, 1.0, 0.25, 1.0, 0.25, 1.0, 0.2188, 1.0, 0.625, 1.0, 0.6562, 1.0, 0.6562, 1.0, 0.625, 1.0, 0.1875, 1.0, 0.2188, 1.0, 0.2188, 1.0, 0.1875, 1.0, 0.5938, 1.0, 0.625, 1.0, 0.625, 1.0, 0.5938, 1.0, 0.1562, 1.0, 0.1875, 1.0, 0.1875, 1.0, 0.1562, 1.0, 0.5625, 1.0, 0.5938, 1.0, 0.5938, 1.0, 0.5625, 1.0, 0.9688, 1.0, 1.0, 1.0, 1.0, 1.0, 0.9688, 1.0, 0.125, 1.0, 0.1562, 1.0, 0.1562, 1.0, 0.125, 1.0, 0.5312, 1.0, 0.5625, 1.0, 0.5625, 1.0, 0.5312, 1.0, 0.9375, 1.0, 0.9688, 1.0, 0.9688, 1.0, 0.9375, 1.0, 0.09375, 1.0, 0.125, 1.0, 0.125, 1.0, 0.09375, 1.0, 0.5, 1.0, 0.5312, 1.0, 0.5312, 1.0, 0.5, 1.0, 0.9062, 1.0, 0.9375, 1.0, 0.9375, 1.0, 0.9062, 1.0, 0.0625, 1.0, 0.09375, 1.0, 0.09375, 1.0, 0.0625, 1.0, 0.4688, 1.0, 0.5, 1.0, 0.5, 1.0, 0.4688, 1.0, 0.875, 1.0, 0.9062, 1.0, 0.9062, 1.0, 0.875, 1.0, 0.03125, 1.0, 0.0625, 1.0, 0.0625, 1.0, 0.03125, 1.0, 0.4375, 1.0, 0.4688, 1.0, 0.4688, 1.0, 0.4375, 1.0, 0.8438, 1.0, 0.875, 1.0, 0.875, 1.0, 0.8438, 1.0, 0.0, 1.0, 0.03125, 1.0, 0.03125, 1.0, 0.0, 1.0, 0.4062, 1.0, 0.4375, 1.0, 0.4375, 1.0, 0.4062, 1.0, 0.8125, 1.0, 0.8438, 1.0, 0.8438, 1.0, 0.8125, 1.0, 0.375, 1.0, 0.4062, 1.0, 0.4062, 1.0, 0.375, 1.0, 0.7812, 1.0, 0.8125, 1.0, 0.8125, 1.0, 0.7812, 1.0, 0.1562, 1.0, 0.1875, 1.0, 0.1875, 1.0, 0.1562, 1.0, 0.6562, 1.0, 0.6875, 1.0, 0.6875, 1.0, 0.6562, 1.0, 0.2188, 1.0, 0.25, 1.0, 0.25, 1.0, 0.2188, 1.0, 0.625, 1.0, 0.6562, 1.0, 0.6562, 1.0, 0.625, 1.0, 0.1875, 1.0, 0.2188, 1.0, 0.2188, 1.0, 0.1875, 1.0, 0.5938, 1.0, 0.625, 1.0, 0.625, 1.0, 0.5938, 1.0, 0.1562, 1.0, 0.1875, 1.0, 0.1875, 1.0, 0.1562, 1.0, 0.5625, 1.0, 0.5938, 1.0, 0.5938, 1.0, 0.5625, 1.0, 0.9688, 1.0, 1.0, 1.0, 1.0, 1.0, 0.9688, 1.0, 0.125, 1.0, 0.1562, 1.0, 0.1562, 1.0, 0.125, 1.0, 0.5312, 1.0, 0.5625, 1.0, 0.5625, 1.0, 0.5312, 1.0, 0.9375, 1.0, 0.9688, 1.0, 0.9688, 1.0, 0.9375, 1.0, 0.09375, 1.0, 0.125, 1.0, 0.125, 1.0, 0.09375, 1.0, 0.5, 1.0, 0.5312, 1.0, 0.5312, 1.0, 0.5, 1.0, 0.9062, 1.0, 0.9375, 1.0, 0.9375, 1.0, 0.9062, 1.0, 0.0625, 1.0, 0.09375, 1.0, 0.09375, 1.0, 0.0625, 1.0, 0.4688, 1.0, 0.5, 1.0, 0.5, 1.0, 0.4688, 1.0, 0.875, 1.0, 0.9062, 1.0, 0.9062, 1.0, 0.875, 1.0, 0.03125, 1.0, 0.0625, 1.0, 0.0625, 1.0, 0.03125, 1.0, 0.4375, 1.0, 0.4688, 1.0, 0.4688, 1.0, 0.4375, 1.0, 0.8438, 1.0, 0.875, 1.0, 0.875, 1.0, 0.8438, 1.0, 0.0, 1.0, 0.03125, 1.0, 0.03125, 1.0, 0.0, 1.0, 0.4062, 1.0, 0.4375, 1.0, 0.4375, 1.0, 0.4062, 1.0, 0.8125, 1.0, 0.8438, 1.0, 0.8438, 1.0, 0.8125, 1.0, 0.375, 1.0, 0.4062, 1.0, 0.4062, 1.0, 0.375, 1.0, 0.7812, 1.0, 0.8125, 1.0, 0.8125, 1.0, 0.7812, 1.0, 0.3438, 1.0, 0.375, 1.0, 0.375, 1.0, 0.3438, 1.0, 0.75, 1.0, 0.7812, 1.0, 0.7812, 1.0, 0.75, 1.0, 0.3125, 1.0, 0.3438, 1.0, 0.3438, 1.0, 0.3125, 1.0, 0.7188, 1.0, 0.75, 1.0, 0.75, 1.0, 0.7188, 1.0, 0.2812, 1.0, 0.3125, 1.0, 0.3125, 1.0, 0.2812, 1.0, 0.6875, 1.0, 0.7188, 1.0, 0.7188, 1.0, 0.6875, 1.0, 0.2968, 0.4854, 0.25, 0.49, 0.2032, 0.4854, 0.1582, 0.4717, 0.1167, 0.4496, 0.08029, 0.4197, 0.05045, 0.3833, 0.02827, 0.3418, 0.01461, 0.2968, 0.01, 0.25, 0.01461, 0.2032, 0.02827, 0.1582, 0.05045, 0.1167, 0.08029, 0.08029, 0.1167, 0.05045, 0.1582, 0.02827, 0.2032, 0.01461, 0.25, 0.01, 0.2968, 0.01461, 0.3418, 0.02827, 0.3833, 0.05045, 0.4197, 0.08029, 0.4496, 0.1167, 0.4717, 0.1582, 0.4854, 0.2032, 0.49, 0.25, 0.4854, 0.2968, 0.4717, 0.3418, 0.4496, 0.3833, 0.4197, 0.4197, 0.3833, 0.4496, 0.3418, 0.4717, 0.5625, 1.0, 0.5938, 1.0, 0.5938, 1.0, 0.5625, 1.0, 0.9688, 1.0, 1.0, 1.0, 1.0, 1.0, 0.9688, 1.0, 0.125, 1.0, 0.1562, 1.0, 0.1562, 1.0, 0.125, 1.0, 0.5312, 1.0, 0.5625, 1.0, 0.5625, 1.0, 0.5312, 1.0, 0.9375, 1.0, 0.9688, 1.0, 0.9688, 1.0, 0.9375, 1.0, 0.09375, 1.0, 0.125, 1.0, 0.125, 1.0, 0.09375, 1.0, 0.5, 1.0, 0.5312, 1.0, 0.5312, 1.0, 0.5, 1.0, 0.9062, 1.0, 0.9375, 1.0, 0.9375, 1.0, 0.9062, 1.0, 0.0625, 1.0, 0.09375, 1.0, 0.09375, 1.0, 0.0625, 1.0, 0.4688, 1.0, 0.5, 1.0, 0.5, 1.0, 0.4688, 1.0, 0.875, 1.0, 0.9062, 1.0, 0.9062, 1.0, 0.875, 1.0, 0.03125, 1.0, 0.0625, 1.0, 0.0625, 1.0, 0.03125, 1.0, 0.4375, 1.0, 0.4688, 1.0, 0.4688, 1.0, 0.4375, 1.0, 0.8438, 1.0, 0.875, 1.0, 0.875, 1.0, 0.8438, 1.0, 0.0, 1.0, 0.03125, 1.0, 0.03125, 1.0, 0.0, 1.0, 0.4062, 1.0, 0.4375, 1.0, 0.4375, 1.0, 0.4062, 1.0, 0.8125, 1.0, 0.8438, 1.0, 0.8438, 1.0, 0.8125, 1.0, 0.375, 1.0, 0.4062, 1.0, 0.4062, 1.0, 0.375, 1.0, 0.7812, 1.0, 0.8125, 1.0, 0.8125, 1.0, 0.7812, 1.0, 0.3438, 1.0, 0.375, 1.0, 0.375, 1.0, 0.3438, 1.0, 0.75, 1.0, 0.7812, 1.0, 0.7812, 1.0, 0.75, 1.0, 0.3125, 1.0, 0.3438, 1.0, 0.3438, 1.0, 0.3125, 1.0, 0.7188, 1.0, 0.75, 1.0, 0.75, 1.0, 0.7188, 1.0, 0.2812, 1.0, 0.3125, 1.0, 0.3125, 1.0, 0.2812, 1.0, 0.6875, 1.0, 0.7188, 1.0, 0.7188, 1.0, 0.6875, 1.0, 0.25, 1.0, 0.2812, 1.0, 0.2812, 1.0, 0.25, 1.0, 0.6562, 1.0, 0.6875, 1.0, 0.6875, 1.0, 0.6562, 1.0, 0.2188, 1.0, 0.25, 1.0, 0.25, 1.0, 0.2188, 1.0, 0.625, 1.0, 0.6562, 1.0, 0.6562, 1.0, 0.625, 1.0, 0.1875, 1.0, 0.2188, 1.0, 0.2188, 1.0, 0.1875, 1.0, 0.5938, 1.0, 0.625, 1.0, 0.625, 1.0, 0.5938, 1.0])
me_cylinder_001.materials.append(mat_metal_silver)
me_cylinder_001.update()
me_cube_001 = bpy.data.meshes.new('Cube.001')
me_cube_001.from_pydata([(-0.07929, 0.09062, 0.1905), (-0.07929, 0.06759, 0.2641), (-0.07929, 0.2353, 0.2234), (-0.07929, 0.2324, 0.3004), (0.07929, 0.09062, 0.1905), (0.07929, 0.06759, 0.2641), (0.07929, 0.2353, 0.2234), (0.07929, 0.2324, 0.3004), (-0.07929, 0.3791, 0.1905), (-0.07929, 0.4184, 0.2569), (0.07929, 0.3791, 0.1905), (0.07929, 0.4184, 0.2569), (-0.07929, 0.4786, 0.08014), (-0.07929, 0.5507, 0.1076), (0.07929, 0.4786, 0.08014), (0.07929, 0.5507, 0.1076), (-0.07929, 0.4761, -0.003478), (-0.07929, 0.5532, -0.003477), (0.07929, 0.4761, -0.003478), (0.07929, 0.5532, -0.003477)], [], [(0, 1, 3, 2), (3, 7, 11, 9), (6, 7, 5, 4), (4, 5, 1, 0), (2, 6, 4, 0), (7, 3, 1, 5), (9, 11, 15, 13), (2, 3, 9, 8), (7, 6, 10, 11), (6, 2, 8, 10), (15, 14, 18, 19), (8, 9, 13, 12), (11, 10, 14, 15), (10, 8, 12, 14), (16, 17, 19, 18), (14, 12, 16, 18), (13, 15, 19, 17), (12, 13, 17, 16)])
_uv = me_cube_001.uv_layers.new(name='UVMap')
_uv.uv.foreach_set('vector', [0.375, 0.0, 0.625, 0.0, 0.625, 0.25, 0.375, 0.25, 0.875, 0.5, 0.625, 0.5, 0.625, 0.5, 0.875, 0.5, 0.375, 0.5, 0.625, 0.5, 0.625, 0.75, 0.375, 0.75, 0.375, 0.75, 0.625, 0.75, 0.625, 1.0, 0.375, 1.0, 0.125, 0.5, 0.375, 0.5, 0.375, 0.75, 0.125, 0.75, 0.625, 0.5, 0.875, 0.5, 0.875, 0.75, 0.625, 0.75, 0.875, 0.5, 0.625, 0.5, 0.625, 0.5, 0.875, 0.5, 0.375, 0.25, 0.625, 0.25, 0.625, 0.25, 0.375, 0.25, 0.625, 0.5, 0.375, 0.5, 0.375, 0.5, 0.625, 0.5, 0.375, 0.5, 0.125, 0.5, 0.125, 0.5, 0.375, 0.5, 0.625, 0.5, 0.375, 0.5, 0.375, 0.5, 0.625, 0.5, 0.375, 0.25, 0.625, 0.25, 0.625, 0.25, 0.375, 0.25, 0.625, 0.5, 0.375, 0.5, 0.375, 0.5, 0.625, 0.5, 0.375, 0.5, 0.125, 0.5, 0.125, 0.5, 0.375, 0.5, 0.375, 0.25, 0.625, 0.25, 0.625, 0.5, 0.375, 0.5, 0.375, 0.5, 0.125, 0.5, 0.125, 0.5, 0.375, 0.5, 0.875, 0.5, 0.625, 0.5, 0.625, 0.5, 0.875, 0.5, 0.375, 0.25, 0.625, 0.25, 0.625, 0.25, 0.375, 0.25])
me_cube_001.materials.append(mat_metal_silver)
me_cube_001.update()
me_cube_002 = bpy.data.meshes.new('Cube.002')
me_cube_002.from_pydata([(-0.07929, 0.09062, 0.1905), (-0.07929, 0.06759, 0.2641), (-0.07929, 0.2353, 0.2234), (-0.07929, 0.2324, 0.3004), (0.07929, 0.09062, 0.1905), (0.07929, 0.06759, 0.2641), (0.07929, 0.2353, 0.2234), (0.07929, 0.2324, 0.3004), (-0.07929, 0.3791, 0.1905), (-0.07929, 0.4184, 0.2569), (0.07929, 0.3791, 0.1905), (0.07929, 0.4184, 0.2569), (-0.07929, 0.4786, 0.08014), (-0.07929, 0.5507, 0.1076), (0.07929, 0.4786, 0.08014), (0.07929, 0.5507, 0.1076), (-0.07929, 0.4761, -0.003478), (-0.07929, 0.5532, -0.003477), (0.07929, 0.4761, -0.003478), (0.07929, 0.5532, -0.003477)], [], [(0, 1, 3, 2), (3, 7, 11, 9), (6, 7, 5, 4), (4, 5, 1, 0), (2, 6, 4, 0), (7, 3, 1, 5), (9, 11, 15, 13), (2, 3, 9, 8), (7, 6, 10, 11), (6, 2, 8, 10), (15, 14, 18, 19), (8, 9, 13, 12), (11, 10, 14, 15), (10, 8, 12, 14), (16, 17, 19, 18), (14, 12, 16, 18), (13, 15, 19, 17), (12, 13, 17, 16)])
_uv = me_cube_002.uv_layers.new(name='UVMap')
_uv.uv.foreach_set('vector', [0.375, 0.0, 0.625, 0.0, 0.625, 0.25, 0.375, 0.25, 0.875, 0.5, 0.625, 0.5, 0.625, 0.5, 0.875, 0.5, 0.375, 0.5, 0.625, 0.5, 0.625, 0.75, 0.375, 0.75, 0.375, 0.75, 0.625, 0.75, 0.625, 1.0, 0.375, 1.0, 0.125, 0.5, 0.375, 0.5, 0.375, 0.75, 0.125, 0.75, 0.625, 0.5, 0.875, 0.5, 0.875, 0.75, 0.625, 0.75, 0.875, 0.5, 0.625, 0.5, 0.625, 0.5, 0.875, 0.5, 0.375, 0.25, 0.625, 0.25, 0.625, 0.25, 0.375, 0.25, 0.625, 0.5, 0.375, 0.5, 0.375, 0.5, 0.625, 0.5, 0.375, 0.5, 0.125, 0.5, 0.125, 0.5, 0.375, 0.5, 0.625, 0.5, 0.375, 0.5, 0.375, 0.5, 0.625, 0.5, 0.375, 0.25, 0.625, 0.25, 0.625, 0.25, 0.375, 0.25, 0.625, 0.5, 0.375, 0.5, 0.375, 0.5, 0.625, 0.5, 0.375, 0.5, 0.125, 0.5, 0.125, 0.5, 0.375, 0.5, 0.375, 0.25, 0.625, 0.25, 0.625, 0.5, 0.375, 0.5, 0.375, 0.5, 0.125, 0.5, 0.125, 0.5, 0.375, 0.5, 0.875, 0.5, 0.625, 0.5, 0.625, 0.5, 0.875, 0.5, 0.375, 0.25, 0.625, 0.25, 0.625, 0.25, 0.375, 0.25])
me_cube_002.materials.append(mat_metal_silver)
me_cube_002.update()
me_cube_003 = bpy.data.meshes.new('Cube.003')
me_cube_003.from_pydata([(-0.07929, 0.09062, 0.1905), (-0.07929, 0.06759, 0.2641), (-0.07929, 0.2353, 0.2234), (-0.07929, 0.2324, 0.3004), (0.07929, 0.09062, 0.1905), (0.07929, 0.06759, 0.2641), (0.07929, 0.2353, 0.2234), (0.07929, 0.2324, 0.3004), (-0.07929, 0.3791, 0.1905), (-0.07929, 0.4184, 0.2569), (0.07929, 0.3791, 0.1905), (0.07929, 0.4184, 0.2569), (-0.07929, 0.4786, 0.08014), (-0.07929, 0.5507, 0.1076), (0.07929, 0.4786, 0.08014), (0.07929, 0.5507, 0.1076), (-0.07929, 0.4761, -0.003478), (-0.07929, 0.5532, -0.003477), (0.07929, 0.4761, -0.003478), (0.07929, 0.5532, -0.003477)], [], [(0, 1, 3, 2), (3, 7, 11, 9), (6, 7, 5, 4), (4, 5, 1, 0), (2, 6, 4, 0), (7, 3, 1, 5), (9, 11, 15, 13), (2, 3, 9, 8), (7, 6, 10, 11), (6, 2, 8, 10), (15, 14, 18, 19), (8, 9, 13, 12), (11, 10, 14, 15), (10, 8, 12, 14), (16, 17, 19, 18), (14, 12, 16, 18), (13, 15, 19, 17), (12, 13, 17, 16)])
_uv = me_cube_003.uv_layers.new(name='UVMap')
_uv.uv.foreach_set('vector', [0.375, 0.0, 0.625, 0.0, 0.625, 0.25, 0.375, 0.25, 0.875, 0.5, 0.625, 0.5, 0.625, 0.5, 0.875, 0.5, 0.375, 0.5, 0.625, 0.5, 0.625, 0.75, 0.375, 0.75, 0.375, 0.75, 0.625, 0.75, 0.625, 1.0, 0.375, 1.0, 0.125, 0.5, 0.375, 0.5, 0.375, 0.75, 0.125, 0.75, 0.625, 0.5, 0.875, 0.5, 0.875, 0.75, 0.625, 0.75, 0.875, 0.5, 0.625, 0.5, 0.625, 0.5, 0.875, 0.5, 0.375, 0.25, 0.625, 0.25, 0.625, 0.25, 0.375, 0.25, 0.625, 0.5, 0.375, 0.5, 0.375, 0.5, 0.625, 0.5, 0.375, 0.5, 0.125, 0.5, 0.125, 0.5, 0.375, 0.5, 0.625, 0.5, 0.375, 0.5, 0.375, 0.5, 0.625, 0.5, 0.375, 0.25, 0.625, 0.25, 0.625, 0.25, 0.375, 0.25, 0.625, 0.5, 0.375, 0.5, 0.375, 0.5, 0.625, 0.5, 0.375, 0.5, 0.125, 0.5, 0.125, 0.5, 0.375, 0.5, 0.375, 0.25, 0.625, 0.25, 0.625, 0.5, 0.375, 0.5, 0.375, 0.5, 0.125, 0.5, 0.125, 0.5, 0.375, 0.5, 0.875, 0.5, 0.625, 0.5, 0.625, 0.5, 0.875, 0.5, 0.375, 0.25, 0.625, 0.25, 0.625, 0.25, 0.375, 0.25])
me_cube_003.materials.append(mat_metal_silver)
me_cube_003.update()

# ---- objects
ob_cylinder = bpy.data.objects.new('Cylinder', me_cylinder)
ob_cylinder_001 = bpy.data.objects.new('Cylinder.001', me_cylinder_001)
ob_cube = bpy.data.objects.new('Cube', me_cube_001)
ob_cube_001 = bpy.data.objects.new('Cube.001', me_cube_002)
ob_cube_002 = bpy.data.objects.new('Cube.002', me_cube_003)

# ---- transforms, parenting, visibility, modifiers, constraints
ob_cylinder.location = (0.0, 0.0, 0.0)
ob_cylinder_001.location = (0.009614, -5.232e-08, -0.3894)
ob_cube.location = (0.0, 0.0, 0.0)
ob_cube_001.location = (0.06653, -0.04496, 0.03936)
ob_cube_001.rotation_euler = (-0.05201, 0.04385, -2.161)
ob_cube_002.location = (-0.04173, -0.07882, 0.0)
ob_cube_002.rotation_euler = (0.0, -0.0, -4.118)

# ---- collection membership
col_collection.objects.link(ob_cylinder)
col_collection.objects.link(ob_cylinder_001)
col_collection.objects.link(ob_cube)
col_collection.objects.link(ob_cube_001)
col_collection.objects.link(ob_cube_002)

# ---- scene / render settings (as saved in the file)
scene.frame_start = 1; scene.frame_end = 250; scene.frame_set(1)
scene.render.engine = 'BLENDER_EEVEE_NEXT'
bpy.context.view_layer.update()

# ---- added for rendering (the .blend has no active camera and no usable light): camera, sun
cam_auto = bpy.data.cameras.new('AutoCamera')
cam_auto.lens = 50.0
cam_auto.sensor_width = 36.0
cam_auto.clip_end = 1000.0
ob_auto_camera = bpy.data.objects.new('AutoCamera', cam_auto)
scene.collection.objects.link(ob_auto_camera)
ob_auto_camera.location = (3.21829, -3.90349, 3.58348)
ob_auto_camera.rotation_euler = (1.09748, -7.21219e-08, 0.694738)
scene.camera = ob_auto_camera
light_auto_sun = bpy.data.lights.new('AutoSun', 'SUN')
light_auto_sun.energy = 3.0
light_auto_sun.angle = 0.0523599
ob_auto_sun = bpy.data.objects.new('AutoSun', light_auto_sun)
scene.collection.objects.link(ob_auto_sun)
ob_auto_sun.rotation_euler = (0.872665, 0.174533, 0.523599)
bpy.context.view_layer.update()
